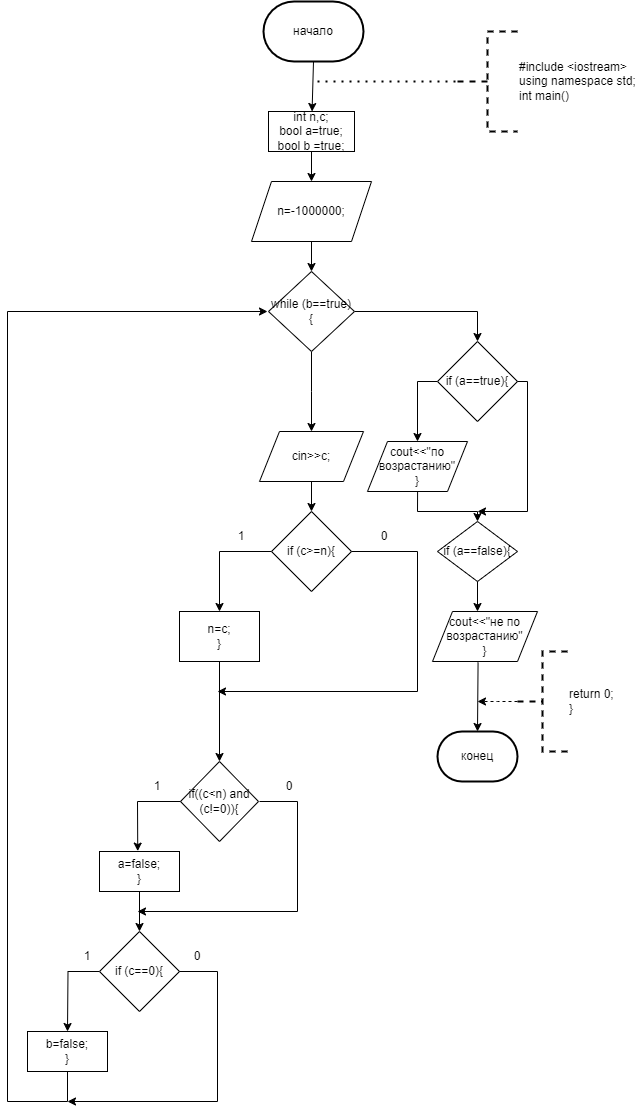

The diagram above was exported from draw.io. Its source (the exported page's mxGraphModel, read from the mxfile embedded in the PNG):
<mxGraphModel dx="1050" dy="557" grid="1" gridSize="10" guides="1" tooltips="1" connect="1" arrows="1" fold="1" page="1" pageScale="1" pageWidth="827" pageHeight="1169" math="0" shadow="0">
  <root>
    <mxCell id="0" />
    <mxCell id="1" parent="0" />
    <mxCell id="j6OZkJiK0lxNYofXm7bf-1" value="начало" style="strokeWidth=2;html=1;shape=mxgraph.flowchart.terminator;whiteSpace=wrap;" parent="1" vertex="1">
      <mxGeometry x="366" y="30" width="100" height="60" as="geometry" />
    </mxCell>
    <mxCell id="j6OZkJiK0lxNYofXm7bf-3" value="" style="endArrow=classic;html=1;rounded=0;exitX=0.5;exitY=1;exitDx=0;exitDy=0;exitPerimeter=0;" parent="1" source="j6OZkJiK0lxNYofXm7bf-1" target="j6OZkJiK0lxNYofXm7bf-6" edge="1">
      <mxGeometry width="50" height="50" relative="1" as="geometry">
        <mxPoint x="390" y="220" as="sourcePoint" />
        <mxPoint x="414" y="160" as="targetPoint" />
      </mxGeometry>
    </mxCell>
    <mxCell id="j6OZkJiK0lxNYofXm7bf-9" value="" style="edgeStyle=orthogonalEdgeStyle;rounded=0;orthogonalLoop=1;jettySize=auto;html=1;" parent="1" source="j6OZkJiK0lxNYofXm7bf-4" target="j6OZkJiK0lxNYofXm7bf-8" edge="1">
      <mxGeometry relative="1" as="geometry" />
    </mxCell>
    <mxCell id="j6OZkJiK0lxNYofXm7bf-4" value="n=-1000000;" style="shape=parallelogram;perimeter=parallelogramPerimeter;whiteSpace=wrap;html=1;fixedSize=1;" parent="1" vertex="1">
      <mxGeometry x="354" y="210" width="120" height="60" as="geometry" />
    </mxCell>
    <mxCell id="j6OZkJiK0lxNYofXm7bf-7" value="" style="edgeStyle=orthogonalEdgeStyle;rounded=0;orthogonalLoop=1;jettySize=auto;html=1;" parent="1" source="j6OZkJiK0lxNYofXm7bf-6" target="j6OZkJiK0lxNYofXm7bf-4" edge="1">
      <mxGeometry relative="1" as="geometry" />
    </mxCell>
    <mxCell id="j6OZkJiK0lxNYofXm7bf-6" value="int n,c;&lt;br&gt;bool a=true;&lt;br&gt;bool b =true;" style="rounded=0;whiteSpace=wrap;html=1;" parent="1" vertex="1">
      <mxGeometry x="371" y="140" width="86" height="40" as="geometry" />
    </mxCell>
    <mxCell id="j6OZkJiK0lxNYofXm7bf-12" style="edgeStyle=orthogonalEdgeStyle;rounded=0;orthogonalLoop=1;jettySize=auto;html=1;exitX=1;exitY=0.5;exitDx=0;exitDy=0;entryX=0.5;entryY=0;entryDx=0;entryDy=0;" parent="1" source="j6OZkJiK0lxNYofXm7bf-8" target="j6OZkJiK0lxNYofXm7bf-10" edge="1">
      <mxGeometry relative="1" as="geometry">
        <mxPoint x="580" y="340" as="targetPoint" />
      </mxGeometry>
    </mxCell>
    <mxCell id="j6OZkJiK0lxNYofXm7bf-14" value="" style="edgeStyle=orthogonalEdgeStyle;rounded=0;orthogonalLoop=1;jettySize=auto;html=1;" parent="1" source="j6OZkJiK0lxNYofXm7bf-8" edge="1">
      <mxGeometry relative="1" as="geometry">
        <mxPoint x="414" y="460" as="targetPoint" />
      </mxGeometry>
    </mxCell>
    <mxCell id="j6OZkJiK0lxNYofXm7bf-8" value="while (b==true){" style="rhombus;whiteSpace=wrap;html=1;" parent="1" vertex="1">
      <mxGeometry x="371" y="300" width="86" height="80" as="geometry" />
    </mxCell>
    <mxCell id="j6OZkJiK0lxNYofXm7bf-51" style="edgeStyle=orthogonalEdgeStyle;rounded=0;orthogonalLoop=1;jettySize=auto;html=1;exitX=0;exitY=0.5;exitDx=0;exitDy=0;entryX=0.441;entryY=0.019;entryDx=0;entryDy=0;entryPerimeter=0;" parent="1" source="j6OZkJiK0lxNYofXm7bf-10" edge="1">
      <mxGeometry relative="1" as="geometry">
        <mxPoint x="519.69" y="470.76" as="targetPoint" />
      </mxGeometry>
    </mxCell>
    <mxCell id="j6OZkJiK0lxNYofXm7bf-10" value="if (a==true){" style="rhombus;whiteSpace=wrap;html=1;" parent="1" vertex="1">
      <mxGeometry x="540" y="370" width="80" height="80" as="geometry" />
    </mxCell>
    <mxCell id="j6OZkJiK0lxNYofXm7bf-18" value="" style="edgeStyle=orthogonalEdgeStyle;rounded=0;orthogonalLoop=1;jettySize=auto;html=1;" parent="1" source="j6OZkJiK0lxNYofXm7bf-16" target="j6OZkJiK0lxNYofXm7bf-17" edge="1">
      <mxGeometry relative="1" as="geometry" />
    </mxCell>
    <mxCell id="j6OZkJiK0lxNYofXm7bf-16" value="cin&amp;gt;&amp;gt;c;" style="shape=parallelogram;perimeter=parallelogramPerimeter;whiteSpace=wrap;html=1;fixedSize=1;" parent="1" vertex="1">
      <mxGeometry x="362" y="460" width="104" height="50" as="geometry" />
    </mxCell>
    <mxCell id="j6OZkJiK0lxNYofXm7bf-25" style="edgeStyle=orthogonalEdgeStyle;rounded=0;orthogonalLoop=1;jettySize=auto;html=1;exitX=0;exitY=0.5;exitDx=0;exitDy=0;entryX=0.5;entryY=0;entryDx=0;entryDy=0;" parent="1" source="j6OZkJiK0lxNYofXm7bf-17" target="j6OZkJiK0lxNYofXm7bf-24" edge="1">
      <mxGeometry relative="1" as="geometry" />
    </mxCell>
    <mxCell id="j6OZkJiK0lxNYofXm7bf-17" value="if (c&amp;gt;=n){" style="rhombus;whiteSpace=wrap;html=1;" parent="1" vertex="1">
      <mxGeometry x="374" y="540" width="80" height="80" as="geometry" />
    </mxCell>
    <mxCell id="j6OZkJiK0lxNYofXm7bf-19" value="#include &amp;lt;iostream&amp;gt;&lt;br&gt;using namespace std;&lt;br&gt;int main()" style="strokeWidth=2;html=1;shape=mxgraph.flowchart.annotation_2;align=left;labelPosition=right;pointerEvents=1;dashed=1;" parent="1" vertex="1">
      <mxGeometry x="560" y="60" width="60" height="100" as="geometry" />
    </mxCell>
    <mxCell id="j6OZkJiK0lxNYofXm7bf-22" value="" style="endArrow=none;dashed=1;html=1;dashPattern=1 3;strokeWidth=2;rounded=0;entryX=0;entryY=0.5;entryDx=0;entryDy=0;entryPerimeter=0;" parent="1" target="j6OZkJiK0lxNYofXm7bf-19" edge="1">
      <mxGeometry width="50" height="50" relative="1" as="geometry">
        <mxPoint x="420" y="110" as="sourcePoint" />
        <mxPoint x="620" y="210" as="targetPoint" />
      </mxGeometry>
    </mxCell>
    <mxCell id="j6OZkJiK0lxNYofXm7bf-24" value="n=c;&lt;br&gt;}" style="rounded=0;whiteSpace=wrap;html=1;" parent="1" vertex="1">
      <mxGeometry x="282" y="640" width="80" height="50" as="geometry" />
    </mxCell>
    <mxCell id="j6OZkJiK0lxNYofXm7bf-26" value="" style="endArrow=classic;html=1;rounded=0;exitX=1;exitY=0.5;exitDx=0;exitDy=0;" parent="1" source="j6OZkJiK0lxNYofXm7bf-17" edge="1">
      <mxGeometry width="50" height="50" relative="1" as="geometry">
        <mxPoint x="570" y="680" as="sourcePoint" />
        <mxPoint x="320" y="720" as="targetPoint" />
        <Array as="points">
          <mxPoint x="520" y="580" />
          <mxPoint x="520" y="720" />
        </Array>
      </mxGeometry>
    </mxCell>
    <mxCell id="j6OZkJiK0lxNYofXm7bf-28" value="" style="endArrow=classic;html=1;rounded=0;exitX=0.5;exitY=1;exitDx=0;exitDy=0;entryX=0.5;entryY=0;entryDx=0;entryDy=0;" parent="1" source="j6OZkJiK0lxNYofXm7bf-24" target="j6OZkJiK0lxNYofXm7bf-30" edge="1">
      <mxGeometry width="50" height="50" relative="1" as="geometry">
        <mxPoint x="570" y="680" as="sourcePoint" />
        <mxPoint x="320" y="780" as="targetPoint" />
      </mxGeometry>
    </mxCell>
    <mxCell id="j6OZkJiK0lxNYofXm7bf-30" value="if((c&amp;lt;n) and (c!=0)){" style="rhombus;whiteSpace=wrap;html=1;" parent="1" vertex="1">
      <mxGeometry x="283" y="790" width="78" height="80" as="geometry" />
    </mxCell>
    <mxCell id="j6OZkJiK0lxNYofXm7bf-32" value="" style="endArrow=classic;html=1;rounded=0;exitX=0;exitY=0.5;exitDx=0;exitDy=0;entryX=0.478;entryY=-0.01;entryDx=0;entryDy=0;entryPerimeter=0;" parent="1" source="j6OZkJiK0lxNYofXm7bf-30" target="j6OZkJiK0lxNYofXm7bf-33" edge="1">
      <mxGeometry width="50" height="50" relative="1" as="geometry">
        <mxPoint x="570" y="840" as="sourcePoint" />
        <mxPoint x="240" y="870" as="targetPoint" />
        <Array as="points">
          <mxPoint x="240" y="830" />
        </Array>
      </mxGeometry>
    </mxCell>
    <mxCell id="j6OZkJiK0lxNYofXm7bf-33" value="a=false;&lt;br&gt;}" style="rounded=0;whiteSpace=wrap;html=1;" parent="1" vertex="1">
      <mxGeometry x="202" y="880" width="80" height="40" as="geometry" />
    </mxCell>
    <mxCell id="j6OZkJiK0lxNYofXm7bf-34" value="1" style="text;html=1;strokeColor=none;fillColor=none;align=center;verticalAlign=middle;whiteSpace=wrap;rounded=0;" parent="1" vertex="1">
      <mxGeometry x="230" y="800" width="60" height="30" as="geometry" />
    </mxCell>
    <mxCell id="j6OZkJiK0lxNYofXm7bf-35" value="1" style="text;html=1;strokeColor=none;fillColor=none;align=center;verticalAlign=middle;whiteSpace=wrap;rounded=0;" parent="1" vertex="1">
      <mxGeometry x="314" y="550" width="60" height="30" as="geometry" />
    </mxCell>
    <mxCell id="j6OZkJiK0lxNYofXm7bf-37" value="0" style="text;html=1;strokeColor=none;fillColor=none;align=center;verticalAlign=middle;whiteSpace=wrap;rounded=0;" parent="1" vertex="1">
      <mxGeometry x="457" y="550" width="60" height="30" as="geometry" />
    </mxCell>
    <mxCell id="j6OZkJiK0lxNYofXm7bf-38" value="0" style="text;html=1;strokeColor=none;fillColor=none;align=center;verticalAlign=middle;whiteSpace=wrap;rounded=0;" parent="1" vertex="1">
      <mxGeometry x="362" y="800" width="60" height="30" as="geometry" />
    </mxCell>
    <mxCell id="j6OZkJiK0lxNYofXm7bf-39" value="" style="endArrow=classic;html=1;rounded=0;exitX=0.5;exitY=1;exitDx=0;exitDy=0;" parent="1" source="j6OZkJiK0lxNYofXm7bf-33" target="j6OZkJiK0lxNYofXm7bf-40" edge="1">
      <mxGeometry width="50" height="50" relative="1" as="geometry">
        <mxPoint x="510" y="910" as="sourcePoint" />
        <mxPoint x="242" y="970" as="targetPoint" />
      </mxGeometry>
    </mxCell>
    <mxCell id="j6OZkJiK0lxNYofXm7bf-44" style="edgeStyle=orthogonalEdgeStyle;rounded=0;orthogonalLoop=1;jettySize=auto;html=1;exitX=0;exitY=0.5;exitDx=0;exitDy=0;" parent="1" source="j6OZkJiK0lxNYofXm7bf-40" edge="1">
      <mxGeometry relative="1" as="geometry">
        <mxPoint x="170" y="1060" as="targetPoint" />
      </mxGeometry>
    </mxCell>
    <mxCell id="j6OZkJiK0lxNYofXm7bf-40" value="if (c==0){" style="rhombus;whiteSpace=wrap;html=1;" parent="1" vertex="1">
      <mxGeometry x="202" y="960" width="80" height="80" as="geometry" />
    </mxCell>
    <mxCell id="j6OZkJiK0lxNYofXm7bf-41" value="" style="endArrow=classic;html=1;rounded=0;exitX=0;exitY=1;exitDx=0;exitDy=0;" parent="1" source="j6OZkJiK0lxNYofXm7bf-38" edge="1">
      <mxGeometry width="50" height="50" relative="1" as="geometry">
        <mxPoint x="510" y="910" as="sourcePoint" />
        <mxPoint x="240" y="940" as="targetPoint" />
        <Array as="points">
          <mxPoint x="400" y="830" />
          <mxPoint x="400" y="940" />
        </Array>
      </mxGeometry>
    </mxCell>
    <mxCell id="j6OZkJiK0lxNYofXm7bf-42" value="b=false;&lt;br&gt;}" style="rounded=0;whiteSpace=wrap;html=1;" parent="1" vertex="1">
      <mxGeometry x="130" y="1060" width="80" height="40" as="geometry" />
    </mxCell>
    <mxCell id="j6OZkJiK0lxNYofXm7bf-45" value="1" style="text;html=1;strokeColor=none;fillColor=none;align=center;verticalAlign=middle;whiteSpace=wrap;rounded=0;" parent="1" vertex="1">
      <mxGeometry x="160" y="970" width="60" height="30" as="geometry" />
    </mxCell>
    <mxCell id="j6OZkJiK0lxNYofXm7bf-46" value="" style="endArrow=classic;html=1;rounded=0;exitX=0.5;exitY=1;exitDx=0;exitDy=0;" parent="1" source="j6OZkJiK0lxNYofXm7bf-42" edge="1">
      <mxGeometry width="50" height="50" relative="1" as="geometry">
        <mxPoint x="230" y="960" as="sourcePoint" />
        <mxPoint x="370" y="340" as="targetPoint" />
        <Array as="points">
          <mxPoint x="170" y="1130" />
          <mxPoint x="110" y="1130" />
          <mxPoint x="110" y="340" />
        </Array>
      </mxGeometry>
    </mxCell>
    <mxCell id="j6OZkJiK0lxNYofXm7bf-47" value="" style="endArrow=classic;html=1;rounded=0;exitX=1;exitY=0.5;exitDx=0;exitDy=0;" parent="1" source="j6OZkJiK0lxNYofXm7bf-40" edge="1">
      <mxGeometry width="50" height="50" relative="1" as="geometry">
        <mxPoint x="230" y="1040" as="sourcePoint" />
        <mxPoint x="170" y="1130" as="targetPoint" />
        <Array as="points">
          <mxPoint x="320" y="1000" />
          <mxPoint x="320" y="1130" />
        </Array>
      </mxGeometry>
    </mxCell>
    <mxCell id="j6OZkJiK0lxNYofXm7bf-48" value="0" style="text;html=1;strokeColor=none;fillColor=none;align=center;verticalAlign=middle;whiteSpace=wrap;rounded=0;" parent="1" vertex="1">
      <mxGeometry x="270" y="970" width="60" height="30" as="geometry" />
    </mxCell>
    <mxCell id="j6OZkJiK0lxNYofXm7bf-52" value="" style="endArrow=classic;html=1;rounded=0;exitX=0.446;exitY=0.997;exitDx=0;exitDy=0;entryX=0.5;entryY=0;entryDx=0;entryDy=0;exitPerimeter=0;" parent="1" target="j6OZkJiK0lxNYofXm7bf-53" edge="1">
      <mxGeometry width="50" height="50" relative="1" as="geometry">
        <mxPoint x="520.1400000000001" y="509.8800000000001" as="sourcePoint" />
        <mxPoint x="580" y="570" as="targetPoint" />
        <Array as="points">
          <mxPoint x="520" y="540" />
          <mxPoint x="580" y="540" />
        </Array>
      </mxGeometry>
    </mxCell>
    <mxCell id="j6OZkJiK0lxNYofXm7bf-53" value="if (a==false){" style="rhombus;whiteSpace=wrap;html=1;" parent="1" vertex="1">
      <mxGeometry x="540" y="550" width="80" height="60" as="geometry" />
    </mxCell>
    <mxCell id="j6OZkJiK0lxNYofXm7bf-54" value="" style="endArrow=classic;html=1;rounded=0;exitX=1;exitY=0.5;exitDx=0;exitDy=0;" parent="1" source="j6OZkJiK0lxNYofXm7bf-10" edge="1">
      <mxGeometry width="50" height="50" relative="1" as="geometry">
        <mxPoint x="460" y="530" as="sourcePoint" />
        <mxPoint x="580" y="540" as="targetPoint" />
        <Array as="points">
          <mxPoint x="630" y="410" />
          <mxPoint x="630" y="540" />
        </Array>
      </mxGeometry>
    </mxCell>
    <mxCell id="j6OZkJiK0lxNYofXm7bf-55" value="" style="endArrow=classic;html=1;rounded=0;exitX=0.5;exitY=1;exitDx=0;exitDy=0;" parent="1" source="j6OZkJiK0lxNYofXm7bf-53" edge="1">
      <mxGeometry width="50" height="50" relative="1" as="geometry">
        <mxPoint x="460" y="640" as="sourcePoint" />
        <mxPoint x="580" y="640" as="targetPoint" />
      </mxGeometry>
    </mxCell>
    <mxCell id="j6OZkJiK0lxNYofXm7bf-57" value="cout&amp;lt;&amp;lt;&quot;по возрастанию&quot;&lt;br&gt;}" style="shape=parallelogram;perimeter=parallelogramPerimeter;whiteSpace=wrap;html=1;fixedSize=1;" parent="1" vertex="1">
      <mxGeometry x="470" y="470" width="100" height="50" as="geometry" />
    </mxCell>
    <mxCell id="j6OZkJiK0lxNYofXm7bf-58" value="cout&amp;lt;&amp;lt;&quot;не по возрастанию&quot;&lt;br&gt;}" style="shape=parallelogram;perimeter=parallelogramPerimeter;whiteSpace=wrap;html=1;fixedSize=1;" parent="1" vertex="1">
      <mxGeometry x="535" y="640" width="105" height="50" as="geometry" />
    </mxCell>
    <mxCell id="j6OZkJiK0lxNYofXm7bf-59" value="" style="endArrow=classic;html=1;rounded=0;exitX=0.434;exitY=1.016;exitDx=0;exitDy=0;exitPerimeter=0;" parent="1" source="j6OZkJiK0lxNYofXm7bf-58" edge="1">
      <mxGeometry width="50" height="50" relative="1" as="geometry">
        <mxPoint x="460" y="710" as="sourcePoint" />
        <mxPoint x="580" y="760" as="targetPoint" />
      </mxGeometry>
    </mxCell>
    <mxCell id="j6OZkJiK0lxNYofXm7bf-60" value="конец" style="strokeWidth=2;html=1;shape=mxgraph.flowchart.terminator;whiteSpace=wrap;" parent="1" vertex="1">
      <mxGeometry x="540" y="760" width="80" height="50" as="geometry" />
    </mxCell>
    <mxCell id="8rJ9oVKgyT7q3s_oENgb-3" style="edgeStyle=orthogonalEdgeStyle;rounded=0;orthogonalLoop=1;jettySize=auto;html=1;exitX=0;exitY=0.5;exitDx=0;exitDy=0;exitPerimeter=0;dashed=1;" parent="1" source="8rJ9oVKgyT7q3s_oENgb-1" edge="1">
      <mxGeometry relative="1" as="geometry">
        <mxPoint x="580" y="730" as="targetPoint" />
      </mxGeometry>
    </mxCell>
    <mxCell id="8rJ9oVKgyT7q3s_oENgb-1" value="return 0;&lt;br&gt;}" style="strokeWidth=2;html=1;shape=mxgraph.flowchart.annotation_2;align=left;labelPosition=right;pointerEvents=1;dashed=1;" parent="1" vertex="1">
      <mxGeometry x="620" y="680" width="50" height="100" as="geometry" />
    </mxCell>
  </root>
</mxGraphModel>